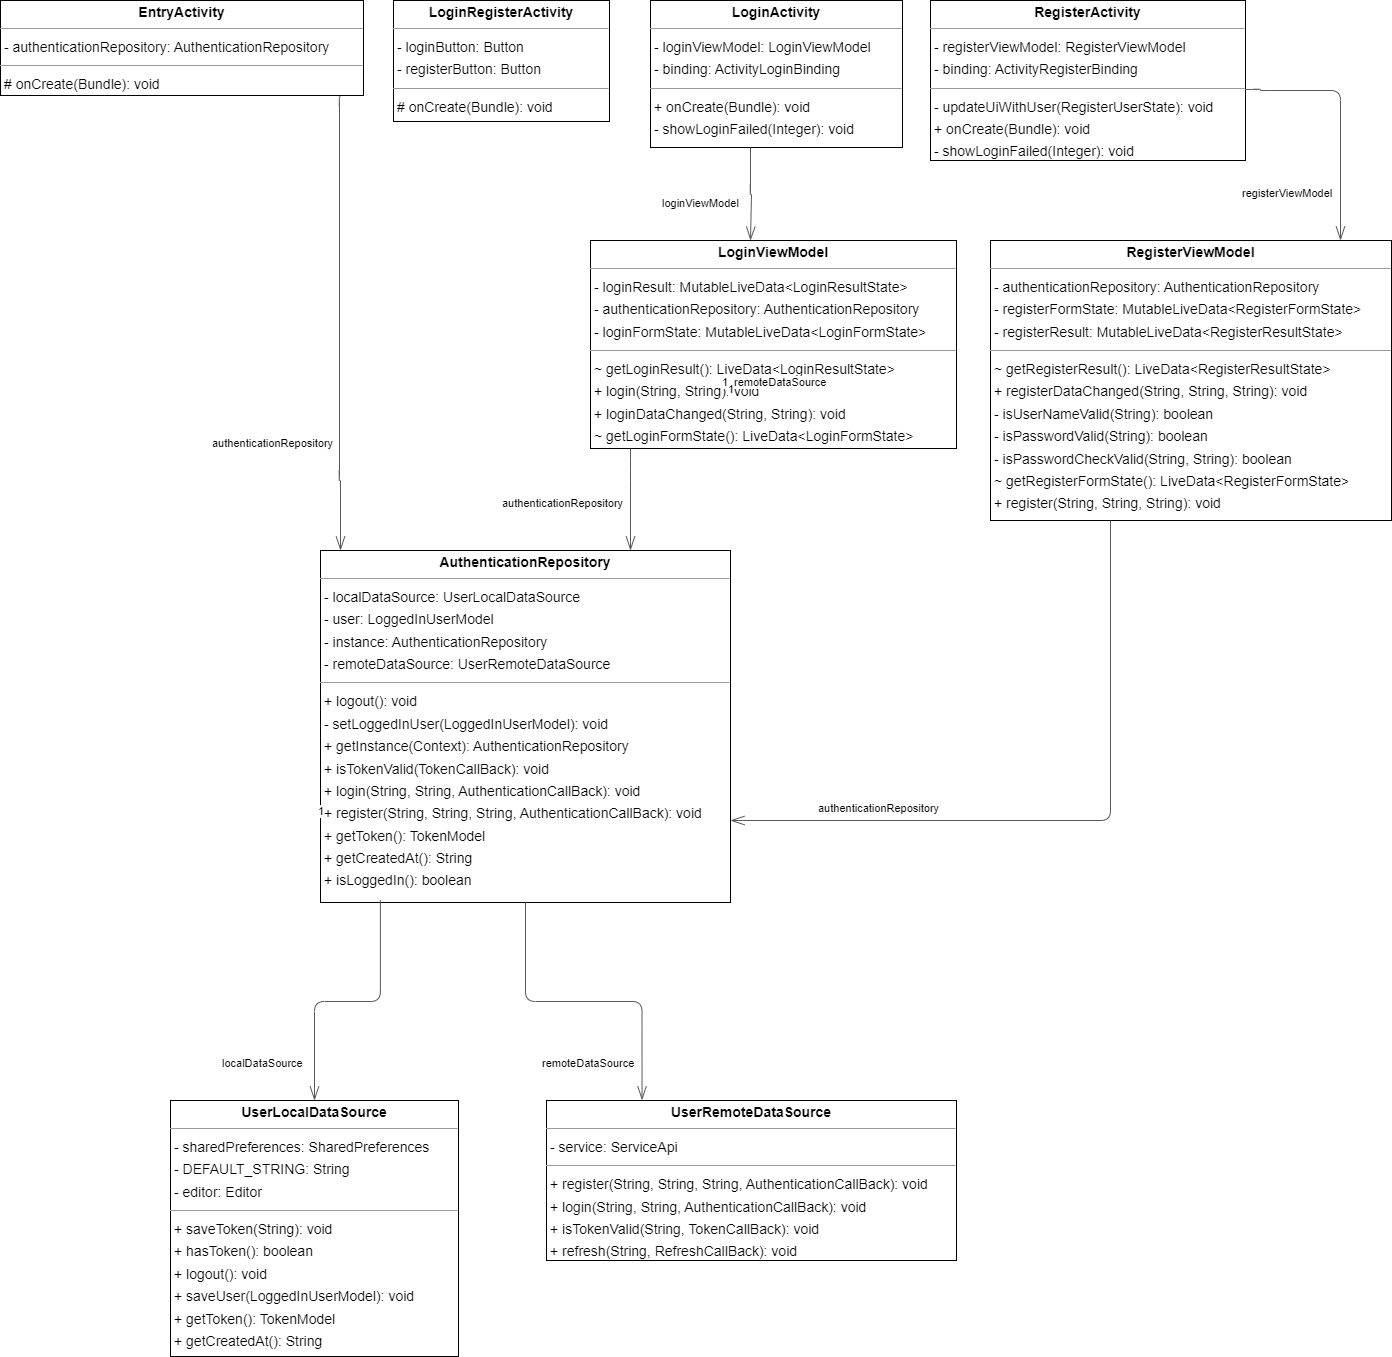

The diagram above was exported from draw.io. Its source (the exported page's mxGraphModel, read from the mxfile embedded in the PNG):
<mxGraphModel dx="1221" dy="1137" grid="1" gridSize="10" guides="1" tooltips="1" connect="1" arrows="1" fold="1" page="0" pageScale="1" pageWidth="827" pageHeight="1169" background="none" math="0" shadow="0">
  <root>
    <mxCell id="0" />
    <mxCell id="1" parent="0" />
    <mxCell id="node2" value="&lt;p style=&quot;margin:0px;margin-top:4px;text-align:center;&quot;&gt;&lt;b&gt;AuthenticationRepository&lt;/b&gt;&lt;/p&gt;&lt;hr size=&quot;1&quot;/&gt;&lt;p style=&quot;margin:0 0 0 4px;line-height:1.6;&quot;&gt;- localDataSource: UserLocalDataSource&lt;br/&gt;- user: LoggedInUserModel&lt;br/&gt;- instance: AuthenticationRepository&lt;br/&gt;- remoteDataSource: UserRemoteDataSource&lt;/p&gt;&lt;hr size=&quot;1&quot;/&gt;&lt;p style=&quot;margin:0 0 0 4px;line-height:1.6;&quot;&gt;+ logout(): void&lt;br/&gt;- setLoggedInUser(LoggedInUserModel): void&lt;br/&gt;+ getInstance(Context): AuthenticationRepository&lt;br/&gt;+ isTokenValid(TokenCallBack): void&lt;br/&gt;+ login(String, String, AuthenticationCallBack): void&lt;br/&gt;+ register(String, String, String, AuthenticationCallBack): void&lt;br/&gt;+ getToken(): TokenModel&lt;br/&gt;+ getCreatedAt(): String&lt;br/&gt;+ isLoggedIn(): boolean&lt;/p&gt;" style="verticalAlign=top;align=left;overflow=fill;fontSize=14;fontFamily=Helvetica;html=1;rounded=0;shadow=0;comic=0;labelBackgroundColor=none;strokeWidth=1;" parent="1" vertex="1">
      <mxGeometry x="380" y="380" width="410" height="352" as="geometry" />
    </mxCell>
    <mxCell id="node3" value="&lt;p style=&quot;margin:0px;margin-top:4px;text-align:center;&quot;&gt;&lt;b&gt;EntryActivity&lt;/b&gt;&lt;/p&gt;&lt;hr size=&quot;1&quot;/&gt;&lt;p style=&quot;margin:0 0 0 4px;line-height:1.6;&quot;&gt;- authenticationRepository: AuthenticationRepository&lt;/p&gt;&lt;hr size=&quot;1&quot;/&gt;&lt;p style=&quot;margin:0 0 0 4px;line-height:1.6;&quot;&gt;# onCreate(Bundle): void&lt;/p&gt;" style="verticalAlign=top;align=left;overflow=fill;fontSize=14;fontFamily=Helvetica;html=1;rounded=0;shadow=0;comic=0;labelBackgroundColor=none;strokeWidth=1;" parent="1" vertex="1">
      <mxGeometry x="60" y="-170" width="363" height="95" as="geometry" />
    </mxCell>
    <mxCell id="node8" value="&lt;p style=&quot;margin:0px;margin-top:4px;text-align:center;&quot;&gt;&lt;b&gt;LoginActivity&lt;/b&gt;&lt;/p&gt;&lt;hr size=&quot;1&quot;/&gt;&lt;p style=&quot;margin:0 0 0 4px;line-height:1.6;&quot;&gt;- loginViewModel: LoginViewModel&lt;br/&gt;- binding: ActivityLoginBinding&lt;/p&gt;&lt;hr size=&quot;1&quot;/&gt;&lt;p style=&quot;margin:0 0 0 4px;line-height:1.6;&quot;&gt;+ onCreate(Bundle): void&lt;br/&gt;- showLoginFailed(Integer): void&lt;/p&gt;" style="verticalAlign=top;align=left;overflow=fill;fontSize=14;fontFamily=Helvetica;html=1;rounded=0;shadow=0;comic=0;labelBackgroundColor=none;strokeWidth=1;" parent="1" vertex="1">
      <mxGeometry x="710" y="-170" width="252" height="147" as="geometry" />
    </mxCell>
    <mxCell id="node4" value="&lt;p style=&quot;margin:0px;margin-top:4px;text-align:center;&quot;&gt;&lt;b&gt;LoginRegisterActivity&lt;/b&gt;&lt;/p&gt;&lt;hr size=&quot;1&quot;/&gt;&lt;p style=&quot;margin:0 0 0 4px;line-height:1.6;&quot;&gt;- loginButton: Button&lt;br/&gt;- registerButton: Button&lt;/p&gt;&lt;hr size=&quot;1&quot;/&gt;&lt;p style=&quot;margin:0 0 0 4px;line-height:1.6;&quot;&gt;# onCreate(Bundle): void&lt;/p&gt;" style="verticalAlign=top;align=left;overflow=fill;fontSize=14;fontFamily=Helvetica;html=1;rounded=0;shadow=0;comic=0;labelBackgroundColor=none;strokeWidth=1;" parent="1" vertex="1">
      <mxGeometry x="453" y="-170" width="216" height="121" as="geometry" />
    </mxCell>
    <mxCell id="node7" value="&lt;p style=&quot;margin:0px;margin-top:4px;text-align:center;&quot;&gt;&lt;b&gt;LoginViewModel&lt;/b&gt;&lt;/p&gt;&lt;hr size=&quot;1&quot;/&gt;&lt;p style=&quot;margin:0 0 0 4px;line-height:1.6;&quot;&gt;- loginResult: MutableLiveData&amp;lt;LoginResultState&amp;gt;&lt;br/&gt;- authenticationRepository: AuthenticationRepository&lt;br/&gt;- loginFormState: MutableLiveData&amp;lt;LoginFormState&amp;gt;&lt;/p&gt;&lt;hr size=&quot;1&quot;/&gt;&lt;p style=&quot;margin:0 0 0 4px;line-height:1.6;&quot;&gt;~ getLoginResult(): LiveData&amp;lt;LoginResultState&amp;gt;&lt;br/&gt;+ login(String, String): void&lt;br/&gt;+ loginDataChanged(String, String): void&lt;br/&gt;~ getLoginFormState(): LiveData&amp;lt;LoginFormState&amp;gt;&lt;/p&gt;" style="verticalAlign=top;align=left;overflow=fill;fontSize=14;fontFamily=Helvetica;html=1;rounded=0;shadow=0;comic=0;labelBackgroundColor=none;strokeWidth=1;" parent="1" vertex="1">
      <mxGeometry x="650" y="70" width="366" height="208" as="geometry" />
    </mxCell>
    <mxCell id="node5" value="&lt;p style=&quot;margin:0px;margin-top:4px;text-align:center;&quot;&gt;&lt;b&gt;RegisterActivity&lt;/b&gt;&lt;/p&gt;&lt;hr size=&quot;1&quot;/&gt;&lt;p style=&quot;margin:0 0 0 4px;line-height:1.6;&quot;&gt;- registerViewModel: RegisterViewModel&lt;br/&gt;- binding: ActivityRegisterBinding&lt;/p&gt;&lt;hr size=&quot;1&quot;/&gt;&lt;p style=&quot;margin:0 0 0 4px;line-height:1.6;&quot;&gt;- updateUiWithUser(RegisterUserState): void&lt;br/&gt;+ onCreate(Bundle): void&lt;br/&gt;- showLoginFailed(Integer): void&lt;/p&gt;" style="verticalAlign=top;align=left;overflow=fill;fontSize=14;fontFamily=Helvetica;html=1;rounded=0;shadow=0;comic=0;labelBackgroundColor=none;strokeWidth=1;" parent="1" vertex="1">
      <mxGeometry x="990" y="-170" width="315" height="160" as="geometry" />
    </mxCell>
    <mxCell id="node0" value="&lt;p style=&quot;margin:0px;margin-top:4px;text-align:center;&quot;&gt;&lt;b&gt;RegisterViewModel&lt;/b&gt;&lt;/p&gt;&lt;hr size=&quot;1&quot;/&gt;&lt;p style=&quot;margin:0 0 0 4px;line-height:1.6;&quot;&gt;- authenticationRepository: AuthenticationRepository&lt;br/&gt;- registerFormState: MutableLiveData&amp;lt;RegisterFormState&amp;gt;&lt;br/&gt;- registerResult: MutableLiveData&amp;lt;RegisterResultState&amp;gt;&lt;/p&gt;&lt;hr size=&quot;1&quot;/&gt;&lt;p style=&quot;margin:0 0 0 4px;line-height:1.6;&quot;&gt;~ getRegisterResult(): LiveData&amp;lt;RegisterResultState&amp;gt;&lt;br/&gt;+ registerDataChanged(String, String, String): void&lt;br/&gt;- isUserNameValid(String): boolean&lt;br/&gt;- isPasswordValid(String): boolean&lt;br/&gt;- isPasswordCheckValid(String, String): boolean&lt;br/&gt;~ getRegisterFormState(): LiveData&amp;lt;RegisterFormState&amp;gt;&lt;br/&gt;+ register(String, String, String): void&lt;/p&gt;" style="verticalAlign=top;align=left;overflow=fill;fontSize=14;fontFamily=Helvetica;html=1;rounded=0;shadow=0;comic=0;labelBackgroundColor=none;strokeWidth=1;" parent="1" vertex="1">
      <mxGeometry x="1050" y="70" width="401" height="280" as="geometry" />
    </mxCell>
    <mxCell id="node1" value="&lt;p style=&quot;margin:0px;margin-top:4px;text-align:center;&quot;&gt;&lt;b&gt;UserLocalDataSource&lt;/b&gt;&lt;/p&gt;&lt;hr size=&quot;1&quot;/&gt;&lt;p style=&quot;margin:0 0 0 4px;line-height:1.6;&quot;&gt;- sharedPreferences: SharedPreferences&lt;br/&gt;- DEFAULT_STRING: String&lt;br/&gt;- editor: Editor&lt;/p&gt;&lt;hr size=&quot;1&quot;/&gt;&lt;p style=&quot;margin:0 0 0 4px;line-height:1.6;&quot;&gt;+ saveToken(String): void&lt;br/&gt;+ hasToken(): boolean&lt;br/&gt;+ logout(): void&lt;br/&gt;+ saveUser(LoggedInUserModel): void&lt;br/&gt;+ getToken(): TokenModel&lt;br/&gt;+ getCreatedAt(): String&lt;/p&gt;" style="verticalAlign=top;align=left;overflow=fill;fontSize=14;fontFamily=Helvetica;html=1;rounded=0;shadow=0;comic=0;labelBackgroundColor=none;strokeWidth=1;" parent="1" vertex="1">
      <mxGeometry x="230" y="930" width="288" height="256" as="geometry" />
    </mxCell>
    <mxCell id="node6" value="&lt;p style=&quot;margin:0px;margin-top:4px;text-align:center;&quot;&gt;&lt;b&gt;UserRemoteDataSource&lt;/b&gt;&lt;/p&gt;&lt;hr size=&quot;1&quot;/&gt;&lt;p style=&quot;margin:0 0 0 4px;line-height:1.6;&quot;&gt;- service: ServiceApi&lt;/p&gt;&lt;hr size=&quot;1&quot;/&gt;&lt;p style=&quot;margin:0 0 0 4px;line-height:1.6;&quot;&gt;+ register(String, String, String, AuthenticationCallBack): void&lt;br/&gt;+ login(String, String, AuthenticationCallBack): void&lt;br/&gt;+ isTokenValid(String, TokenCallBack): void&lt;br/&gt;+ refresh(String, RefreshCallBack): void&lt;/p&gt;" style="verticalAlign=top;align=left;overflow=fill;fontSize=14;fontFamily=Helvetica;html=1;rounded=0;shadow=0;comic=0;labelBackgroundColor=none;strokeWidth=1;" parent="1" vertex="1">
      <mxGeometry x="606" y="930" width="410" height="160" as="geometry" />
    </mxCell>
    <mxCell id="edge2" value="" style="html=1;rounded=1;edgeStyle=orthogonalEdgeStyle;dashed=0;startArrow=diamondThinstartSize=12;endArrow=openThin;endSize=12;strokeColor=#595959;exitX=0.146;exitY=0.994;exitDx=0;exitDy=0;exitPerimeter=0;" parent="1" source="node2" target="node1" edge="1">
      <mxGeometry width="50" height="50" relative="1" as="geometry">
        <Array as="points" />
        <mxPoint x="310" y="880" as="targetPoint" />
      </mxGeometry>
    </mxCell>
    <mxCell id="label17" value="localDataSource" style="edgeLabel;resizable=0;html=1;align=left;verticalAlign=top;strokeColor=default;" parent="edge2" vertex="1" connectable="0">
      <mxGeometry x="280" y="880" as="geometry" />
    </mxCell>
    <mxCell id="edge8" value="" style="html=1;rounded=1;edgeStyle=orthogonalEdgeStyle;dashed=0;startArrow=diamondThinstartSize=12;endArrow=openThin;endSize=12;strokeColor=#595959;entryX=0.233;entryY=-0.002;entryDx=0;entryDy=0;entryPerimeter=0;" parent="1" source="node2" target="node6" edge="1">
      <mxGeometry width="50" height="50" relative="1" as="geometry">
        <Array as="points" />
        <mxPoint x="701.0399999999998" y="228.0039999999999" as="sourcePoint" />
        <mxPoint x="921" y="896" as="targetPoint" />
      </mxGeometry>
    </mxCell>
    <mxCell id="label48" value="1" style="edgeLabel;resizable=0;html=1;align=left;verticalAlign=top;strokeColor=default;" parent="edge8" vertex="1" connectable="0">
      <mxGeometry x="786" y="206" as="geometry" />
    </mxCell>
    <mxCell id="label52" value="1" style="edgeLabel;resizable=0;html=1;align=left;verticalAlign=top;strokeColor=default;" parent="edge8" vertex="1" connectable="0">
      <mxGeometry x="780" y="199" as="geometry" />
    </mxCell>
    <mxCell id="label53" value="remoteDataSource" style="edgeLabel;resizable=0;html=1;align=left;verticalAlign=top;strokeColor=default;" parent="edge8" vertex="1" connectable="0">
      <mxGeometry x="792" y="199" as="geometry" />
    </mxCell>
    <mxCell id="edge5" value="" style="html=1;rounded=1;edgeStyle=orthogonalEdgeStyle;dashed=0;startArrow=diamondThinstartSize=12;endArrow=openThin;endSize=12;strokeColor=#595959;exitX=0.938;exitY=1.014;exitDx=0;exitDy=0;exitPerimeter=0;" parent="1" source="node3" target="node2" edge="1">
      <mxGeometry width="50" height="50" relative="1" as="geometry">
        <Array as="points">
          <mxPoint x="399" y="-74" />
          <mxPoint x="399" y="310" />
          <mxPoint x="400" y="310" />
        </Array>
        <mxPoint x="360" y="-70" as="sourcePoint" />
        <mxPoint x="380" y="380" as="targetPoint" />
      </mxGeometry>
    </mxCell>
    <mxCell id="label35" value="authenticationRepository" style="edgeLabel;resizable=0;html=1;align=left;verticalAlign=top;strokeColor=default;" parent="edge5" vertex="1" connectable="0">
      <mxGeometry x="560" y="320" as="geometry" />
    </mxCell>
    <mxCell id="edge4" value="" style="html=1;rounded=1;edgeStyle=orthogonalEdgeStyle;dashed=0;startArrow=diamondThinstartSize=12;endArrow=openThin;endSize=12;strokeColor=#595959;" parent="1" source="node8" edge="1">
      <mxGeometry width="50" height="50" relative="1" as="geometry">
        <Array as="points">
          <mxPoint x="810" y="24" />
          <mxPoint x="811" y="24" />
        </Array>
        <mxPoint x="710" y="-170" as="sourcePoint" />
        <mxPoint x="810" y="70" as="targetPoint" />
      </mxGeometry>
    </mxCell>
    <mxCell id="label29" value="loginViewModel" style="edgeLabel;resizable=0;html=1;align=left;verticalAlign=top;strokeColor=default;" parent="edge4" vertex="1" connectable="0">
      <mxGeometry x="720" y="20" as="geometry" />
    </mxCell>
    <mxCell id="edge3" value="" style="html=1;rounded=1;edgeStyle=orthogonalEdgeStyle;dashed=0;startArrow=diamondThinstartSize=12;endArrow=openThin;endSize=12;strokeColor=#595959;entryX=0.615;entryY=1.007;entryDx=0;entryDy=0;entryPerimeter=0;" parent="1" source="node7" target="node2" edge="1">
      <mxGeometry width="50" height="50" relative="1" as="geometry">
        <Array as="points">
          <mxPoint x="690" y="300" />
          <mxPoint x="690" y="300" />
        </Array>
        <mxPoint x="1016" y="330" as="sourcePoint" />
      </mxGeometry>
    </mxCell>
    <mxCell id="label22" value="1" style="edgeLabel;resizable=0;html=1;align=left;verticalAlign=top;strokeColor=default;" parent="edge3" vertex="1" connectable="0">
      <mxGeometry x="376" y="628" as="geometry" />
    </mxCell>
    <mxCell id="label23" value="authenticationRepository" style="edgeLabel;resizable=0;html=1;align=left;verticalAlign=top;strokeColor=default;" parent="edge3" vertex="1" connectable="0">
      <mxGeometry x="270" y="260" as="geometry" />
    </mxCell>
    <mxCell id="edge6" value="" style="html=1;rounded=1;edgeStyle=orthogonalEdgeStyle;dashed=0;startArrow=diamondThinstartSize=12;endArrow=openThin;endSize=12;strokeColor=#595959;exitX=0.998;exitY=0.556;exitDx=0;exitDy=0;exitPerimeter=0;" parent="1" source="node5" target="node0" edge="1">
      <mxGeometry width="50" height="50" relative="1" as="geometry">
        <Array as="points">
          <mxPoint x="1320" y="-81" />
          <mxPoint x="1320" y="-80" />
          <mxPoint x="1400" y="-80" />
        </Array>
        <mxPoint x="1320" y="-80" as="sourcePoint" />
        <mxPoint x="1400" y="50" as="targetPoint" />
      </mxGeometry>
    </mxCell>
    <mxCell id="label41" value="registerViewModel" style="edgeLabel;resizable=0;html=1;align=left;verticalAlign=top;strokeColor=default;" parent="edge6" vertex="1" connectable="0">
      <mxGeometry x="1300" y="10" as="geometry" />
    </mxCell>
    <mxCell id="edge0" value="" style="html=1;rounded=1;edgeStyle=orthogonalEdgeStyle;dashed=0;startArrow=diamondThinstartSize=12;endArrow=openThin;endSize=12;strokeColor=#595959;exitX=0.000;exitY=0.396;exitDx=0;exitDy=0;" parent="1" edge="1">
      <mxGeometry width="50" height="50" relative="1" as="geometry">
        <Array as="points">
          <mxPoint x="1170" y="650" />
          <mxPoint x="792" y="650" />
        </Array>
        <mxPoint x="1170" y="350.0000000000001" as="sourcePoint" />
        <mxPoint x="790" y="650" as="targetPoint" />
      </mxGeometry>
    </mxCell>
    <mxCell id="label4" value="1" style="edgeLabel;resizable=0;html=1;align=left;verticalAlign=top;strokeColor=default;" parent="edge0" vertex="1" connectable="0">
      <mxGeometry x="955" y="628" as="geometry" />
    </mxCell>
    <mxCell id="label5" value="authenticationRepository" style="edgeLabel;resizable=0;html=1;align=left;verticalAlign=top;strokeColor=default;" parent="edge0" vertex="1" connectable="0">
      <mxGeometry x="876" y="625" as="geometry" />
    </mxCell>
    <mxCell id="JzoxVMOt0W68p4s9_KPH-4" value="remoteDataSource" style="edgeLabel;resizable=0;html=1;align=left;verticalAlign=top;strokeColor=default;" vertex="1" connectable="0" parent="1">
      <mxGeometry x="600" y="880" as="geometry" />
    </mxCell>
  </root>
</mxGraphModel>